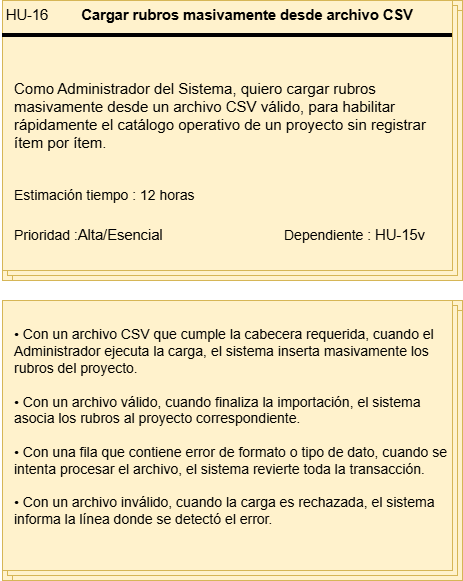

The diagram above was exported from draw.io. Its source (the exported page's mxGraphModel, read from the mxfile embedded in the PNG):
<mxGraphModel dx="1414" dy="743" grid="1" gridSize="10" guides="1" tooltips="1" connect="1" arrows="1" fold="1" page="1" pageScale="1" pageWidth="827" pageHeight="1169" math="0" shadow="0">
  <root>
    <mxCell id="0" />
    <mxCell id="1" parent="0" />
    <mxCell id="QPZaaJY95XNV6vZ_7jgf-15" connectable="0" parent="1" style="group;fillColor=#fff2cc;strokeColor=#d6b656;" value="" vertex="1">
      <mxGeometry height="280" width="460" x="110" y="60" as="geometry" />
    </mxCell>
    <mxCell id="QPZaaJY95XNV6vZ_7jgf-16" parent="QPZaaJY95XNV6vZ_7jgf-15" style="verticalLabelPosition=bottom;verticalAlign=top;html=1;shape=mxgraph.basic.layered_rect;dx=10;outlineConnect=0;whiteSpace=wrap;fillColor=#fff2cc;strokeColor=#d6b656;" value="" vertex="1">
      <mxGeometry height="280" width="460" as="geometry" />
    </mxCell>
    <mxCell id="QPZaaJY95XNV6vZ_7jgf-17" parent="QPZaaJY95XNV6vZ_7jgf-15" style="line;strokeWidth=4;html=1;perimeter=backbonePerimeter;points=[];outlineConnect=0;" value="" vertex="1">
      <mxGeometry height="10" width="450" y="30" as="geometry" />
    </mxCell>
    <mxCell id="QPZaaJY95XNV6vZ_7jgf-18" collapsed="1" parent="QPZaaJY95XNV6vZ_7jgf-15" style="text;html=1;whiteSpace=wrap;strokeColor=none;fillColor=none;align=center;verticalAlign=middle;rounded=0;container=1;" value="&lt;span lang=&quot;EN-US&quot; style=&quot;font-size: 11pt; line-height: 115%; font-family: Arial, sans-serif;&quot;&gt;HU-16&lt;/span&gt;" vertex="1">
      <mxGeometry height="30" width="50" as="geometry">
        <mxRectangle height="30" width="60" as="alternateBounds" />
      </mxGeometry>
    </mxCell>
    <mxCell id="QPZaaJY95XNV6vZ_7jgf-19" parent="QPZaaJY95XNV6vZ_7jgf-15" style="text;html=1;whiteSpace=wrap;strokeColor=none;fillColor=none;align=center;verticalAlign=middle;rounded=0;container=1;" value="&lt;b&gt;&lt;span lang=&quot;EN-US&quot; style=&quot;font-size: 11pt; line-height: 115%; font-family: Arial, sans-serif;&quot;&gt;Cargar rubros masivamente desde archivo CSV&lt;/span&gt;&lt;/b&gt;" vertex="1">
      <mxGeometry height="30" width="350" x="70" as="geometry" />
    </mxCell>
    <mxCell id="QPZaaJY95XNV6vZ_7jgf-20" parent="QPZaaJY95XNV6vZ_7jgf-15" style="text;html=1;whiteSpace=wrap;strokeColor=none;fillColor=none;align=left;verticalAlign=middle;rounded=0;container=1;fontSize=15;" value="Como Administrador del Sistema, quiero cargar rubros masivamente desde un archivo CSV válido, para habilitar rápidamente el catálogo operativo de un proyecto sin registrar ítem por ítem." vertex="1">
      <mxGeometry height="130" width="430" x="10" y="50" as="geometry" />
    </mxCell>
    <mxCell id="QPZaaJY95XNV6vZ_7jgf-21" parent="QPZaaJY95XNV6vZ_7jgf-15" style="text;html=1;whiteSpace=wrap;strokeColor=none;fillColor=none;align=left;verticalAlign=middle;rounded=0;container=1;" value="&lt;font style=&quot;font-size: 14px;&quot;&gt;Estimación tiempo : 12 horas&lt;/font&gt;" vertex="1">
      <mxGeometry height="30" width="190" x="10" y="180" as="geometry" />
    </mxCell>
    <mxCell id="QPZaaJY95XNV6vZ_7jgf-22" parent="QPZaaJY95XNV6vZ_7jgf-15" style="text;html=1;whiteSpace=wrap;strokeColor=none;fillColor=none;align=left;verticalAlign=middle;rounded=0;container=1;" value="&lt;font style=&quot;font-size: 14px;&quot;&gt;Prioridad :&lt;/font&gt;&lt;span lang=&quot;EN-US&quot; style=&quot;font-size: 11pt; line-height: 115%; font-family: Arial, sans-serif;&quot;&gt;Alta/Esencial&lt;/span&gt;" vertex="1">
      <mxGeometry height="30" width="170" x="10" y="220" as="geometry" />
    </mxCell>
    <mxCell id="QPZaaJY95XNV6vZ_7jgf-23" parent="QPZaaJY95XNV6vZ_7jgf-15" style="text;html=1;whiteSpace=wrap;strokeColor=none;fillColor=none;align=left;verticalAlign=middle;rounded=0;container=1;" value="&lt;font style=&quot;font-size: 14px;&quot;&gt;Dependiente :&amp;nbsp;&lt;/font&gt;&lt;span lang=&quot;EN-US&quot; style=&quot;font-size: 11pt; line-height: 115%; font-family: Arial, sans-serif;&quot;&gt;HU-15v&lt;/span&gt;" vertex="1">
      <mxGeometry height="30" width="170" x="280" y="220" as="geometry" />
    </mxCell>
    <mxCell id="QPZaaJY95XNV6vZ_7jgf-24" connectable="0" parent="1" style="group" value="" vertex="1">
      <mxGeometry height="280" width="460" x="110" y="360" as="geometry" />
    </mxCell>
    <mxCell id="QPZaaJY95XNV6vZ_7jgf-25" connectable="0" parent="QPZaaJY95XNV6vZ_7jgf-24" style="group;fillColor=#fff2cc;strokeColor=#d6b656;container=0;" value="" vertex="1">
      <mxGeometry height="280" width="460" as="geometry" />
    </mxCell>
    <mxCell id="QPZaaJY95XNV6vZ_7jgf-26" parent="QPZaaJY95XNV6vZ_7jgf-24" style="verticalLabelPosition=bottom;verticalAlign=top;html=1;shape=mxgraph.basic.layered_rect;dx=10;outlineConnect=0;whiteSpace=wrap;fillColor=#fff2cc;strokeColor=#d6b656;container=0;" value="" vertex="1">
      <mxGeometry height="280" width="460" as="geometry" />
    </mxCell>
    <mxCell id="QPZaaJY95XNV6vZ_7jgf-27" parent="QPZaaJY95XNV6vZ_7jgf-24" style="text;html=1;whiteSpace=wrap;strokeColor=none;fillColor=none;align=left;verticalAlign=middle;rounded=0;container=1;fontSize=14;spacingLeft=10;" value="&lt;div&gt;• Con un archivo CSV que cumple la cabecera requerida, cuando el Administrador ejecuta la carga, el sistema inserta masivamente los rubros del proyecto.&lt;/div&gt;&lt;div&gt;&lt;br&gt;&lt;/div&gt;&lt;div&gt;• Con un archivo válido, cuando finaliza la importación, el sistema asocia los rubros al proyecto correspondiente.&lt;/div&gt;&lt;div&gt;&lt;br&gt;&lt;/div&gt;&lt;div&gt;• Con una fila que contiene error de formato o tipo de dato, cuando se intenta procesar el archivo, el sistema revierte toda la transacción.&lt;/div&gt;&lt;div&gt;&lt;br&gt;&lt;/div&gt;&lt;div&gt;• Con un archivo inválido, cuando la carga es rechazada, el sistema informa la línea donde se detectó el error.&lt;/div&gt;&lt;div&gt;&lt;br&gt;&lt;/div&gt;" vertex="1">
      <mxGeometry height="270" width="446" as="geometry" />
    </mxCell>
  </root>
</mxGraphModel>